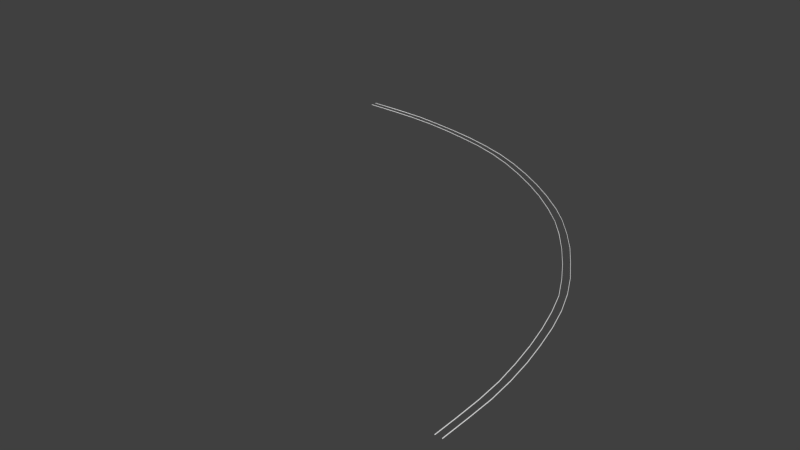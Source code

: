 # Source: l90_turn_rails.blend  (saved by Blender 2.70.0; exported with 4.5.12 LTS)
import bpy
from mathutils import Matrix  # noqa: F401  (used for matrix-valued properties, if any)

bpy.ops.wm.read_factory_settings(use_empty=True)
scene = bpy.context.scene
scene.name = 'Scene'

# ---- collections
col_collection_1 = bpy.data.collections.new('Collection 1'); scene.collection.children.link(col_collection_1)

# ---- world
world_world = bpy.data.worlds.new('World'); scene.world = world_world
world_world.color = (0.05088, 0.05088, 0.05088)
world_world.use_sun_shadow = False
world_world.sun_shadow_jitter_overblur = 0.0
world_world.cycles.sampling_method = 'MANUAL'
world_world.cycles.sample_map_resolution = 256

# ---- meshes
me_cube_001 = bpy.data.meshes.new('Cube.001')
me_cube_001.from_pydata([(-0.1293, 0.0, 2.98e-08), (-19.17, 19.04, 1.49e-08), (-19.17, 19.04, 0.02545), (-0.132, 0.0, 0.0254), (-0.1521, 0.0, 1.49e-08), (-19.17, 19.02, 0.0), (-19.17, 19.02, 0.02545), (-0.1494, 0.0, 0.0254), (-0.1537, 1.047, 1.49e-08), (-0.175, 2.219, 7.226e-08), (-0.2552, 3.386, 5.776e-08), (-0.4236, 4.544, -8.461e-09), (-0.6404, 5.693, -1.585e-08), (-0.9168, 6.832, -5.709e-08), (-1.253, 7.951, 1.49e-08), (-1.654, 9.034, -9.977e-08), (-2.212, 10.1, -1.367e-07), (-2.792, 11.07, -5.629e-08), (-3.465, 12.07, -1.478e-07), (-4.213, 13.05, -3.343e-08), (-4.952, 13.9, -2.321e-08), (-5.764, 14.66, -5.614e-08), (-6.746, 15.47, 5.882e-08), (-7.652, 16.11, 3.327e-08), (-8.691, 16.76, -5.171e-08), (-9.739, 17.33, 1.49e-08), (-10.78, 17.79, 6.85e-08), (-11.91, 18.18, 1.49e-08), (-13.05, 18.46, 0.0), (-14.19, 18.7, -1.49e-08), (-15.29, 18.87, -1.221e-07), (-16.51, 18.98, 1.49e-08), (-17.68, 19.01, 1.49e-08), (-18.85, 19.02, -1.49e-08), (-18.86, 19.04, 1.49e-08), (-17.68, 19.04, 4.47e-08), (-16.51, 19.0, 1.49e-08), (-15.29, 18.89, -1.072e-07), (-14.19, 18.72, 2.98e-08), (-13.04, 18.48, -1.49e-08), (-11.91, 18.2, 1.49e-08), (-10.77, 17.82, 6.85e-08), (-9.731, 17.35, 2.98e-08), (-8.681, 16.78, -5.171e-08), (-7.642, 16.13, 4.817e-08), (-6.734, 15.49, 1.412e-08), (-5.75, 14.68, -4.124e-08), (-4.936, 13.91, -2.321e-08), (-4.196, 13.07, -3.631e-09), (-3.447, 12.08, -1.478e-07), (-2.774, 11.08, -4.139e-08), (-2.193, 10.11, -1.218e-07), (-1.634, 9.042, -1.147e-07), (-1.231, 7.956, 1.49e-08), (-0.895, 6.834, -4.219e-08), (-0.6183, 5.694, -9.486e-10), (-0.4013, 4.545, -8.461e-09), (-0.2326, 3.385, 5.776e-08), (-0.1524, 2.216, 7.226e-08), (-0.131, 1.043, 1.49e-08), (-18.85, 19.02, 0.02542), (-17.68, 19.02, 0.02542), (-16.51, 18.98, 0.02542), (-15.29, 18.87, 0.02542), (-14.19, 18.7, 0.02542), (-13.04, 18.46, 0.02542), (-11.91, 18.18, 0.02542), (-10.77, 17.8, 0.02542), (-9.737, 17.33, 0.02542), (-8.688, 16.76, 0.02542), (-7.65, 16.11, 0.02542), (-6.743, 15.47, 0.02542), (-5.761, 14.66, 0.02542), (-4.949, 13.9, 0.02542), (-4.21, 13.06, 0.02542), (-3.462, 12.07, 0.02542), (-2.79, 11.08, 0.02542), (-2.21, 10.11, 0.02542), (-1.651, 9.037, 0.02542), (-1.25, 7.954, 0.02542), (-0.9141, 6.834, 0.02542), (-0.6377, 5.695, 0.02542), (-0.4209, 4.547, 0.02542), (-0.2525, 3.389, 0.02542), (-0.1724, 2.222, 0.02542), (-0.151, 1.05, 0.02542), (-0.1336, 1.041, 0.02542), (-0.155, 2.213, 0.02542), (-0.2353, 3.382, 0.02542), (-0.4039, 4.542, 0.02542), (-0.621, 5.692, 0.02542), (-0.8976, 6.832, 0.02542), (-1.234, 7.953, 0.02542), (-1.636, 9.039, 0.02542), (-2.196, 10.11, 0.02542), (-2.776, 11.08, 0.02542), (-3.45, 12.08, 0.02542), (-4.199, 13.06, 0.02542), (-4.939, 13.91, 0.02542), (-5.753, 14.68, 0.02542), (-6.737, 15.48, 0.02542), (-7.644, 16.13, 0.02542), (-8.684, 16.78, 0.02542), (-9.734, 17.35, 0.02542), (-10.77, 17.81, 0.02542), (-11.91, 18.2, 0.02542), (-13.05, 18.48, 0.02542), (-14.19, 18.72, 0.02542), (-15.3, 18.89, 0.02542), (-16.52, 19.0, 0.02542), (-17.69, 19.03, 0.02542), (-18.86, 19.04, 0.02542), (-19.17, 19.02, 0.003433), (-19.17, 19.03, 0.007492), (-19.17, 19.03, 0.01354), (-19.17, 19.02, 0.01683), (-19.17, 19.02, 0.02021), (-19.17, 19.02, 0.02356), (-19.17, 19.04, 0.02356), (-19.17, 19.04, 0.0202), (-19.17, 19.04, 0.01683), (-19.17, 19.03, 0.01354), (-19.17, 19.03, 0.006986), (-19.17, 19.04, 0.003425), (-0.1513, 0.0, 0.02356), (-0.1521, 0.0, 0.02021), (-0.1477, 0.0, 0.01683), (-0.1441, 0.0, 0.01349), (-0.1441, 0.0, 0.007189), (-0.1521, 0.0, 0.003379), (-0.1293, 0.0, 0.003379), (-0.1373, 0.0, 0.007189), (-0.1373, 0.0, 0.01349), (-0.1337, 0.0, 0.01683), (-0.1293, 0.0, 0.02021), (-0.1301, 0.0, 0.02356), (-0.131, 1.043, 0.00336), (-0.1389, 1.035, 0.00717), (-0.1389, 1.035, 0.01347), (-0.1353, 1.039, 0.01683), (-0.131, 1.043, 0.02021), (-0.1318, 1.043, 0.02356), (-0.1524, 2.216, 0.00336), (-0.1603, 2.208, 0.00717), (-0.1603, 2.208, 0.01347), (-0.1567, 2.212, 0.01683), (-0.1524, 2.216, 0.02021), (-0.1531, 2.215, 0.02356), (-0.2326, 3.385, 0.00336), (-0.2406, 3.377, 0.00717), (-0.2406, 3.377, 0.01347), (-0.237, 3.381, 0.01683), (-0.2326, 3.385, 0.02021), (-0.2334, 3.384, 0.02356), (-0.4013, 4.545, 0.00336), (-0.4092, 4.537, 0.00717), (-0.4092, 4.537, 0.01347), (-0.4056, 4.54, 0.01683), (-0.4013, 4.545, 0.02021), (-0.4021, 4.544, 0.02356), (-0.6183, 5.694, 0.00336), (-0.6263, 5.686, 0.00717), (-0.6263, 5.686, 0.01347), (-0.6226, 5.69, 0.01683), (-0.6183, 5.694, 0.02021), (-0.6191, 5.694, 0.02356), (-0.895, 6.834, 0.00336), (-0.9021, 6.826, 0.00717), (-0.9021, 6.826, 0.01347), (-0.8993, 6.83, 0.01683), (-0.895, 6.834, 0.02021), (-0.8958, 6.833, 0.02356), (-1.231, 7.956, 0.00336), (-1.235, 7.948, 0.00717), (-1.235, 7.948, 0.01347), (-1.236, 7.951, 0.01683), (-1.231, 7.956, 0.02021), (-1.232, 7.955, 0.02356), (-1.634, 9.042, 0.00336), (-1.635, 9.034, 0.00717), (-1.635, 9.034, 0.01347), (-1.638, 9.037, 0.01683), (-1.634, 9.042, 0.02021), (-1.634, 9.041, 0.02356), (-2.193, 10.11, 0.00336), (-2.193, 10.1, 0.00717), (-2.193, 10.1, 0.01347), (-2.197, 10.11, 0.01683), (-2.193, 10.11, 0.02021), (-2.194, 10.11, 0.02356), (-2.774, 11.08, 0.00336), (-2.782, 11.08, 0.00717), (-2.782, 11.08, 0.01347), (-2.778, 11.08, 0.01683), (-2.774, 11.08, 0.02021), (-2.775, 11.08, 0.02356), (-3.447, 12.08, 0.00336), (-3.449, 12.07, 0.00717), (-3.449, 12.07, 0.01347), (-3.452, 12.08, 0.01683), (-3.447, 12.08, 0.02021), (-3.448, 12.08, 0.02356), (-4.196, 13.07, 0.00336), (-4.196, 13.06, 0.00717), (-4.196, 13.06, 0.01347), (-4.2, 13.06, 0.01683), (-4.196, 13.07, 0.02021), (-4.197, 13.07, 0.02356), (-4.936, 13.91, 0.00336), (-4.944, 13.91, 0.00717), (-4.944, 13.91, 0.01347), (-4.941, 13.91, 0.01683), (-4.936, 13.91, 0.02021), (-4.937, 13.91, 0.02356), (-5.75, 14.68, 0.00336), (-5.758, 14.68, 0.00717), (-5.758, 14.68, 0.01347), (-5.755, 14.67, 0.01683), (-5.75, 14.68, 0.02021), (-5.751, 14.68, 0.02356), (-6.734, 15.49, 0.00336), (-6.728, 15.48, 0.00717), (-6.728, 15.48, 0.01347), (-6.739, 15.48, 0.01683), (-6.734, 15.49, 0.02021), (-6.735, 15.49, 0.02356), (-7.642, 16.13, 0.00336), (-7.65, 16.12, 0.00717), (-7.65, 16.12, 0.01347), (-7.646, 16.12, 0.01683), (-7.642, 16.13, 0.02021), (-7.642, 16.13, 0.02356), (-8.681, 16.78, 0.00336), (-8.689, 16.78, 0.00717), (-8.689, 16.78, 0.01347), (-8.686, 16.78, 0.01683), (-8.681, 16.78, 0.02021), (-8.682, 16.78, 0.02356), (-9.731, 17.35, 0.00336), (-9.739, 17.35, 0.00717), (-9.739, 17.35, 0.01347), (-9.736, 17.35, 0.01683), (-9.731, 17.35, 0.02021), (-9.732, 17.35, 0.02356), (-10.77, 17.82, 0.00336), (-10.78, 17.81, 0.00717), (-10.78, 17.81, 0.01347), (-10.78, 17.81, 0.01683), (-10.77, 17.82, 0.02021), (-10.77, 17.81, 0.02356), (-11.91, 18.2, 0.00336), (-11.92, 18.18, 0.00717), (-11.92, 18.18, 0.01347), (-11.91, 18.2, 0.01683), (-11.91, 18.2, 0.02021), (-11.91, 18.2, 0.02356), (-13.04, 18.48, 0.00336), (-13.05, 18.47, 0.00717), (-13.05, 18.47, 0.01347), (-13.05, 18.48, 0.01683), (-13.04, 18.48, 0.02021), (-13.05, 18.48, 0.02356), (-14.19, 18.72, 0.00336), (-14.2, 18.71, 0.00717), (-14.2, 18.71, 0.01347), (-14.2, 18.72, 0.01683), (-14.19, 18.72, 0.02021), (-14.19, 18.72, 0.02356), (-15.29, 18.89, 0.00336), (-15.3, 18.88, 0.00717), (-15.3, 18.88, 0.01347), (-15.3, 18.89, 0.01683), (-15.29, 18.89, 0.02021), (-15.3, 18.89, 0.02356), (-16.51, 19.0, 0.00336), (-16.52, 19.0, 0.00717), (-16.52, 19.0, 0.01347), (-16.52, 19.0, 0.01683), (-16.51, 19.0, 0.02021), (-16.51, 19.0, 0.02356), (-17.68, 19.04, 0.00336), (-17.69, 19.03, 0.00717), (-17.69, 19.03, 0.01347), (-17.69, 19.03, 0.01683), (-17.68, 19.04, 0.02021), (-17.69, 19.04, 0.02356), (-18.86, 19.04, 0.00336), (-18.87, 19.03, 0.00717), (-18.87, 19.03, 0.01347), (-18.86, 19.04, 0.01683), (-18.86, 19.04, 0.02021), (-18.86, 19.04, 0.02356), (-0.1529, 1.048, 0.02356), (-0.1537, 1.047, 0.02021), (-0.1493, 1.052, 0.01683), (-0.1457, 1.055, 0.01347), (-0.1457, 1.055, 0.00717), (-0.1537, 1.047, 0.00336), (-0.1743, 2.22, 0.02356), (-0.175, 2.219, 0.02021), (-0.1707, 2.223, 0.01683), (-0.1671, 2.227, 0.01347), (-0.1671, 2.227, 0.00717), (-0.175, 2.219, 0.00336), (-0.2544, 3.387, 0.02356), (-0.2552, 3.386, 0.02021), (-0.2508, 3.391, 0.01683), (-0.2472, 3.394, 0.01347), (-0.2472, 3.394, 0.00717), (-0.2552, 3.386, 0.00336), (-0.4228, 4.545, 0.02356), (-0.4236, 4.544, 0.02021), (-0.4192, 4.549, 0.01683), (-0.4156, 4.552, 0.01347), (-0.4156, 4.552, 0.00717), (-0.4236, 4.544, 0.00336), (-0.6396, 5.694, 0.02356), (-0.6404, 5.693, 0.02021), (-0.636, 5.697, 0.01683), (-0.6324, 5.701, 0.01347), (-0.6324, 5.701, 0.00717), (-0.6404, 5.693, 0.00336), (-0.916, 6.832, 0.02356), (-0.9168, 6.832, 0.02021), (-0.9124, 6.836, 0.01683), (-0.9107, 6.839, 0.01347), (-0.9107, 6.839, 0.00717), (-0.9168, 6.832, 0.00336), (-1.252, 7.952, 0.02356), (-1.253, 7.951, 0.02021), (-1.248, 7.955, 0.01683), (-1.249, 7.959, 0.01347), (-1.249, 7.959, 0.00717), (-1.253, 7.951, 0.00336), (-1.653, 9.035, 0.02356), (-1.654, 9.034, 0.02021), (-1.649, 9.039, 0.01683), (-1.65, 9.042, 0.01347), (-1.65, 9.042, 0.00717), (-1.654, 9.034, 0.00336), (-2.211, 10.1, 0.02356), (-2.212, 10.1, 0.02021), (-2.208, 10.11, 0.01683), (-2.208, 10.11, 0.01347), (-2.208, 10.11, 0.00717), (-2.212, 10.1, 0.00336), (-2.791, 11.07, 0.02356), (-2.792, 11.07, 0.02021), (-2.788, 11.08, 0.01683), (-2.791, 11.08, 0.01347), (-2.791, 11.08, 0.00717), (-2.792, 11.07, 0.00336), (-3.464, 12.07, 0.02356), (-3.465, 12.07, 0.02021), (-3.461, 12.08, 0.01683), (-3.463, 12.08, 0.01347), (-3.463, 12.08, 0.00717), (-3.465, 12.07, 0.00336), (-4.212, 13.05, 0.02356), (-4.213, 13.05, 0.02021), (-4.208, 13.06, 0.01683), (-4.213, 13.06, 0.01347), (-4.213, 13.06, 0.00717), (-4.213, 13.05, 0.00336), (-4.951, 13.9, 0.02356), (-4.952, 13.9, 0.02021), (-4.947, 13.9, 0.01683), (-4.944, 13.9, 0.01347), (-4.944, 13.9, 0.00717), (-4.952, 13.9, 0.00336), (-5.763, 14.66, 0.02356), (-5.764, 14.66, 0.02021), (-5.759, 14.67, 0.01683), (-5.756, 14.66, 0.01347), (-5.756, 14.66, 0.00717), (-5.764, 14.66, 0.00336), (-6.745, 15.47, 0.02356), (-6.746, 15.47, 0.02021), (-6.742, 15.47, 0.01683), (-6.749, 15.48, 0.01347), (-6.749, 15.48, 0.00717), (-6.746, 15.47, 0.00336), (-7.652, 16.11, 0.02356), (-7.652, 16.11, 0.02021), (-7.648, 16.12, 0.01683), (-7.644, 16.11, 0.01347), (-7.644, 16.11, 0.00717), (-7.652, 16.11, 0.00336), (-8.69, 16.76, 0.02356), (-8.691, 16.76, 0.02021), (-8.687, 16.77, 0.01683), (-8.683, 16.77, 0.01347), (-8.683, 16.77, 0.00717), (-8.691, 16.76, 0.00336), (-9.738, 17.33, 0.02356), (-9.739, 17.33, 0.02021), (-9.735, 17.34, 0.01683), (-9.731, 17.33, 0.01347), (-9.731, 17.33, 0.00717), (-9.739, 17.33, 0.00336), (-10.78, 17.79, 0.02356), (-10.78, 17.79, 0.02021), (-10.77, 17.8, 0.01683), (-10.77, 17.8, 0.01347), (-10.77, 17.8, 0.00717), (-10.78, 17.79, 0.00336), (-11.91, 18.18, 0.02356), (-11.91, 18.18, 0.02021), (-11.91, 18.18, 0.01683), (-11.91, 18.19, 0.01347), (-11.91, 18.19, 0.00717), (-11.91, 18.18, 0.00336), (-13.05, 18.46, 0.02356), (-13.05, 18.46, 0.02021), (-13.04, 18.46, 0.01683), (-13.04, 18.47, 0.01347), (-13.04, 18.47, 0.00717), (-13.05, 18.46, 0.00336), (-14.19, 18.7, 0.02356), (-14.19, 18.7, 0.02021), (-14.19, 18.71, 0.01683), (-14.18, 18.71, 0.01347), (-14.18, 18.71, 0.00717), (-14.19, 18.7, 0.00336), (-15.29, 18.87, 0.02356), (-15.29, 18.87, 0.02021), (-15.29, 18.87, 0.01683), (-15.29, 18.88, 0.01347), (-15.29, 18.88, 0.00717), (-15.29, 18.87, 0.00336), (-16.51, 18.98, 0.02356), (-16.51, 18.98, 0.02021), (-16.51, 18.99, 0.01683), (-16.5, 18.99, 0.01347), (-16.5, 18.99, 0.00717), (-16.51, 18.98, 0.00336), (-17.68, 19.01, 0.02356), (-17.68, 19.01, 0.02021), (-17.68, 19.02, 0.01683), (-17.67, 19.02, 0.01347), (-17.67, 19.02, 0.00717), (-17.68, 19.01, 0.00336), (-18.85, 19.02, 0.02356), (-18.85, 19.02, 0.02021), (-18.85, 19.02, 0.01683), (-18.85, 19.03, 0.01347), (-18.85, 19.03, 0.00717), (-18.85, 19.02, 0.00336), (0.1521, -2.98e-08, -7.082e-07), (-19.17, 19.32, 1.542e-08), (-19.17, 19.32, 0.02545), (0.1494, -2.98e-08, 0.0254), (0.1294, -2.98e-08, -7.231e-07), (-19.16, 19.3, -2.232e-08), (-19.17, 19.3, 0.02545), (0.132, -2.98e-08, 0.0254), (0.1277, 1.329, -7.231e-07), (0.1082, 2.501, -7.38e-07), (0.004463, 3.668, -6.774e-07), (-0.1641, 4.826, -6.889e-07), (-0.3821, 5.892, -7.231e-07), (-0.6789, 7.113, -6.809e-07), (-1.032, 8.232, -5.633e-07), (-1.474, 9.316, -7.161e-07), (-2.003, 10.35, -7.565e-07), (-2.626, 11.36, -7.047e-07), (-3.259, 12.33, -6.771e-07), (-3.982, 13.26, -6.985e-07), (-4.788, 14.18, -5.937e-07), (-5.526, 14.88, -6.8e-07), (-6.504, 15.67, -5.764e-07), (-7.395, 16.31, -6.405e-07), (-8.435, 16.96, -7.231e-07), (-9.458, 17.52, -7.231e-07), (-10.5, 17.99, -6.695e-07), (-11.63, 18.38, -7.231e-07), (-12.77, 18.69, -7.38e-07), (-13.91, 18.92, -7.529e-07), (-15.06, 19.1, -7.231e-07), (-16.23, 19.25, -7.231e-07), (-17.4, 19.29, -7.231e-07), (-18.57, 19.3, -7.529e-07), (-18.58, 19.32, -7.231e-07), (-17.4, 19.32, -6.933e-07), (-16.23, 19.27, -7.231e-07), (-15.07, 19.13, -7.082e-07), (-13.91, 18.94, -7.082e-07), (-12.76, 18.71, -7.529e-07), (-11.63, 18.41, -7.231e-07), (-10.49, 18.01, -6.695e-07), (-9.45, 17.54, -7.082e-07), (-8.425, 16.98, -7.231e-07), (-7.385, 16.33, -6.256e-07), (-6.492, 15.69, -6.211e-07), (-5.512, 14.9, -6.651e-07), (-4.773, 14.19, -5.937e-07), (-3.965, 13.27, -6.687e-07), (-3.241, 12.34, -6.771e-07), (-2.608, 11.37, -6.898e-07), (-1.984, 10.36, -7.416e-07), (-1.454, 9.323, -7.31e-07), (-1.011, 8.237, -5.633e-07), (-0.6571, 7.116, -6.66e-07), (-0.36, 5.893, -7.082e-07), (-0.1418, 4.826, -6.889e-07), (0.027, 3.667, -6.774e-07), (0.1309, 2.497, -7.38e-07), (0.1504, 1.325, -7.231e-07), (-18.57, 19.3, 0.02542), (-17.4, 19.3, 0.02542), (-16.23, 19.25, 0.02542), (-15.06, 19.11, 0.02542), (-13.91, 18.92, 0.02542), (-12.76, 18.69, 0.02542), (-11.63, 18.39, 0.02542), (-10.49, 17.99, 0.02542), (-9.455, 17.53, 0.02542), (-8.432, 16.96, 0.02542), (-7.393, 16.31, 0.02542), (-6.501, 15.67, 0.02542), (-5.523, 14.88, 0.02542), (-4.785, 14.18, 0.02542), (-3.979, 13.26, 0.02542), (-3.256, 12.33, 0.02542), (-2.623, 11.36, 0.02542), (-2.0, 10.36, 0.02542), (-1.471, 9.319, 0.02542), (-1.03, 8.235, 0.02542), (-0.6762, 7.116, 0.02542), (-0.3794, 5.894, 0.02542), (-0.1615, 4.828, 0.02542), (0.007123, 3.67, 0.02542), (0.1109, 2.503, 0.02542), (0.1304, 1.332, 0.02542), (0.1478, 1.322, 0.02542), (0.1282, 2.495, 0.02542), (0.02434, 3.664, 0.02542), (-0.1445, 4.824, 0.02542), (-0.3627, 5.89, 0.02542), (-0.6598, 7.113, 0.02542), (-1.014, 8.234, 0.02542), (-1.457, 9.32, 0.02542), (-1.986, 10.36, 0.02542), (-2.61, 11.36, 0.02542), (-3.244, 12.33, 0.02542), (-3.968, 13.27, 0.02542), (-4.776, 14.19, 0.02542), (-5.515, 14.89, 0.02542), (-6.495, 15.69, 0.02542), (-7.387, 16.32, 0.02542), (-8.428, 16.98, 0.02542), (-9.452, 17.54, 0.02542), (-10.49, 18.01, 0.02542), (-11.63, 18.4, 0.02542), (-12.77, 18.71, 0.02542), (-13.91, 18.94, 0.02542), (-15.07, 19.12, 0.02542), (-16.23, 19.27, 0.02542), (-17.41, 19.31, 0.02542), (-18.58, 19.32, 0.02542), (-19.17, 19.3, 0.003433), (-19.17, 19.31, 0.007492), (-19.17, 19.31, 0.01354), (-19.17, 19.3, 0.01683), (-19.17, 19.3, 0.02021), (-19.17, 19.3, 0.02356), (-19.17, 19.32, 0.02356), (-19.17, 19.32, 0.0202), (-19.17, 19.32, 0.01683), (-19.17, 19.31, 0.01354), (-19.17, 19.31, 0.006986), (-19.17, 19.32, 0.003425), (0.1301, -2.98e-08, 0.02356), (0.1294, -2.98e-08, 0.0202), (0.1337, -2.98e-08, 0.01683), (0.1373, -2.98e-08, 0.01349), (0.1373, -2.98e-08, 0.007188), (0.1294, -2.98e-08, 0.003378), (0.1521, -2.98e-08, 0.003378), (0.1441, -2.98e-08, 0.007188), (0.1441, -2.98e-08, 0.01349), (0.1477, -2.98e-08, 0.01683), (0.1521, -2.98e-08, 0.0202), (0.1513, -2.98e-08, 0.02356), (0.1504, 1.325, 0.003359), (0.1425, 1.317, 0.007169), (0.1425, 1.317, 0.01347), (0.1461, 1.32, 0.01683), (0.1504, 1.325, 0.0202), (0.1496, 1.324, 0.02356), (0.1309, 2.497, 0.003359), (0.1229, 2.489, 0.007169), (0.1229, 2.489, 0.01347), (0.1266, 2.493, 0.01683), (0.1309, 2.497, 0.0202), (0.1301, 2.496, 0.02356), (0.027, 3.667, 0.003359), (0.01904, 3.659, 0.007169), (0.01904, 3.659, 0.01347), (0.02266, 3.662, 0.01683), (0.027, 3.667, 0.0202), (0.02621, 3.666, 0.02356), (-0.1418, 4.826, 0.003359), (-0.1498, 4.818, 0.007169), (-0.1498, 4.818, 0.01347), (-0.1462, 4.822, 0.01683), (-0.1418, 4.826, 0.0202), (-0.1426, 4.825, 0.02356), (-0.36, 5.893, 0.003359), (-0.368, 5.885, 0.007169), (-0.368, 5.885, 0.01347), (-0.3643, 5.889, 0.01683), (-0.36, 5.893, 0.0202), (-0.3608, 5.892, 0.02356), (-0.6571, 7.116, 0.003359), (-0.6642, 7.108, 0.007169), (-0.6642, 7.108, 0.01347), (-0.6615, 7.111, 0.01683), (-0.6571, 7.116, 0.0202), (-0.6579, 7.115, 0.02356), (-1.011, 8.237, 0.003359), (-1.015, 8.229, 0.007169), (-1.015, 8.229, 0.01347), (-1.015, 8.233, 0.01683), (-1.011, 8.237, 0.02021), (-1.012, 8.236, 0.02356), (-1.454, 9.323, 0.003359), (-1.455, 9.315, 0.007169), (-1.455, 9.315, 0.01347), (-1.458, 9.319, 0.01683), (-1.454, 9.323, 0.0202), (-1.455, 9.322, 0.02356), (-1.984, 10.36, 0.003359), (-1.984, 10.36, 0.007169), (-1.984, 10.36, 0.01347), (-1.988, 10.36, 0.01683), (-1.984, 10.36, 0.0202), (-1.985, 10.36, 0.02356), (-2.608, 11.37, 0.003359), (-2.616, 11.37, 0.007169), (-2.616, 11.37, 0.01347), (-2.612, 11.36, 0.01683), (-2.608, 11.37, 0.0202), (-2.608, 11.36, 0.02356), (-3.241, 12.34, 0.003359), (-3.243, 12.33, 0.007169), (-3.243, 12.33, 0.01347), (-3.245, 12.33, 0.01683), (-3.241, 12.34, 0.0202), (-3.242, 12.34, 0.02356), (-3.965, 13.27, 0.003359), (-3.966, 13.27, 0.007169), (-3.966, 13.27, 0.01347), (-3.969, 13.27, 0.01683), (-3.965, 13.27, 0.0202), (-3.966, 13.27, 0.02356), (-4.773, 14.19, 0.003359), (-4.781, 14.19, 0.007169), (-4.781, 14.19, 0.01347), (-4.777, 14.19, 0.01683), (-4.773, 14.19, 0.02021), (-4.774, 14.19, 0.02356), (-5.512, 14.9, 0.003359), (-5.52, 14.9, 0.007169), (-5.52, 14.9, 0.01347), (-5.517, 14.89, 0.01683), (-5.512, 14.9, 0.0202), (-5.513, 14.89, 0.02356), (-6.492, 15.69, 0.003359), (-6.486, 15.68, 0.007169), (-6.486, 15.68, 0.01347), (-6.496, 15.68, 0.01683), (-6.492, 15.69, 0.02021), (-6.493, 15.69, 0.02356), (-7.385, 16.33, 0.003359), (-7.393, 16.32, 0.007169), (-7.393, 16.32, 0.01347), (-7.389, 16.32, 0.01683), (-7.385, 16.33, 0.0202), (-7.386, 16.33, 0.02356), (-8.425, 16.98, 0.003359), (-8.433, 16.98, 0.007169), (-8.433, 16.98, 0.01347), (-8.43, 16.97, 0.01683), (-8.425, 16.98, 0.0202), (-8.426, 16.98, 0.02356), (-9.45, 17.54, 0.003359), (-9.458, 17.54, 0.007169), (-9.458, 17.54, 0.01347), (-9.454, 17.54, 0.01683), (-9.45, 17.54, 0.0202), (-9.451, 17.54, 0.02356), (-10.49, 18.01, 0.003359), (-10.5, 18.0, 0.007169), (-10.5, 18.0, 0.01347), (-10.49, 18.01, 0.01683), (-10.49, 18.01, 0.0202), (-10.49, 18.01, 0.02356), (-11.63, 18.41, 0.003359), (-11.64, 18.4, 0.007169), (-11.64, 18.4, 0.01347), (-11.63, 18.4, 0.01683), (-11.63, 18.41, 0.0202), (-11.63, 18.4, 0.02356), (-12.76, 18.71, 0.003359), (-12.77, 18.7, 0.007169), (-12.77, 18.7, 0.01347), (-12.77, 18.71, 0.01683), (-12.76, 18.71, 0.0202), (-12.76, 18.71, 0.02356), (-13.91, 18.94, 0.003359), (-13.92, 18.93, 0.007169), (-13.92, 18.93, 0.01347), (-13.91, 18.94, 0.01683), (-13.91, 18.94, 0.0202), (-13.91, 18.94, 0.02356), (-15.07, 19.13, 0.003359), (-15.07, 19.12, 0.007169), (-15.07, 19.12, 0.01347), (-15.07, 19.12, 0.01683), (-15.07, 19.13, 0.0202), (-15.07, 19.12, 0.02356), (-16.23, 19.27, 0.003359), (-16.24, 19.26, 0.007169), (-16.24, 19.26, 0.01347), (-16.24, 19.26, 0.01683), (-16.23, 19.27, 0.0202), (-16.23, 19.27, 0.02356), (-17.4, 19.32, 0.003359), (-17.41, 19.31, 0.007169), (-17.41, 19.31, 0.01347), (-17.41, 19.31, 0.01683), (-17.4, 19.32, 0.0202), (-17.4, 19.32, 0.02356), (-18.58, 19.32, 0.003359), (-18.58, 19.31, 0.007169), (-18.58, 19.31, 0.01347), (-18.58, 19.32, 0.01683), (-18.58, 19.32, 0.0202), (-18.58, 19.32, 0.02356), (0.1285, 1.33, 0.02356), (0.1277, 1.329, 0.0202), (0.1321, 1.333, 0.01683), (0.1357, 1.337, 0.01347), (0.1357, 1.337, 0.007169), (0.1277, 1.329, 0.003359), (0.109, 2.501, 0.02356), (0.1082, 2.501, 0.0202), (0.1125, 2.505, 0.01683), (0.1162, 2.508, 0.01347), (0.1162, 2.508, 0.007169), (0.1082, 2.501, 0.003359), (0.005254, 3.669, 0.02356), (0.004463, 3.668, 0.0202), (0.008801, 3.672, 0.01683), (0.01242, 3.676, 0.01347), (0.01242, 3.676, 0.007169), (0.004463, 3.668, 0.003359), (-0.1633, 4.826, 0.02356), (-0.1641, 4.826, 0.0202), (-0.1598, 4.83, 0.01683), (-0.1562, 4.834, 0.01347), (-0.1562, 4.834, 0.007169), (-0.1641, 4.826, 0.003359), (-0.3813, 5.892, 0.02356), (-0.3821, 5.892, 0.0202), (-0.3777, 5.896, 0.01683), (-0.3741, 5.899, 0.01347), (-0.3741, 5.899, 0.007169), (-0.3821, 5.892, 0.003359), (-0.6781, 7.114, 0.02356), (-0.6789, 7.113, 0.0202), (-0.6746, 7.117, 0.01683), (-0.6728, 7.121, 0.01347), (-0.6728, 7.121, 0.007169), (-0.6789, 7.113, 0.003359), (-1.031, 8.233, 0.02356), (-1.032, 8.232, 0.02021), (-1.028, 8.237, 0.01683), (-1.029, 8.24, 0.01347), (-1.029, 8.24, 0.00717), (-1.032, 8.232, 0.003359), (-1.473, 9.317, 0.02356), (-1.474, 9.316, 0.0202), (-1.47, 9.32, 0.01683), (-1.47, 9.324, 0.01347), (-1.47, 9.324, 0.007169), (-1.474, 9.316, 0.003359), (-2.002, 10.36, 0.02356), (-2.003, 10.35, 0.0202), (-1.999, 10.36, 0.01683), (-1.998, 10.36, 0.01347), (-1.998, 10.36, 0.007169), (-2.003, 10.35, 0.003359), (-2.625, 11.36, 0.02356), (-2.626, 11.36, 0.0202), (-2.622, 11.36, 0.01683), (-2.624, 11.36, 0.01347), (-2.624, 11.36, 0.007169), (-2.626, 11.36, 0.003359), (-3.258, 12.33, 0.02356), (-3.259, 12.33, 0.0202), (-3.255, 12.33, 0.01683), (-3.257, 12.33, 0.01347), (-3.257, 12.33, 0.007169), (-3.259, 12.33, 0.003359), (-3.981, 13.26, 0.02356), (-3.982, 13.26, 0.0202), (-3.978, 13.27, 0.01683), (-3.982, 13.27, 0.01347), (-3.982, 13.27, 0.007169), (-3.982, 13.26, 0.003359), (-4.787, 14.18, 0.02356), (-4.788, 14.18, 0.02021), (-4.784, 14.18, 0.01683), (-4.78, 14.18, 0.01347), (-4.78, 14.18, 0.007169), (-4.788, 14.18, 0.003359), (-5.525, 14.88, 0.02356), (-5.526, 14.88, 0.0202), (-5.521, 14.88, 0.01683), (-5.518, 14.88, 0.01347), (-5.518, 14.88, 0.007169), (-5.526, 14.88, 0.003359), (-6.503, 15.67, 0.02356), (-6.504, 15.67, 0.02021), (-6.5, 15.68, 0.01683), (-6.506, 15.69, 0.01347), (-6.506, 15.69, 0.007169), (-6.504, 15.67, 0.003359), (-7.395, 16.31, 0.02356), (-7.395, 16.31, 0.0202), (-7.391, 16.31, 0.01683), (-7.387, 16.31, 0.01347), (-7.387, 16.31, 0.007169), (-7.395, 16.31, 0.003359), (-8.434, 16.96, 0.02356), (-8.435, 16.96, 0.0202), (-8.431, 16.96, 0.01683), (-8.427, 16.96, 0.01347), (-8.427, 16.96, 0.007169), (-8.435, 16.96, 0.003359), (-9.457, 17.52, 0.02356), (-9.458, 17.52, 0.0202), (-9.453, 17.53, 0.01683), (-9.45, 17.53, 0.01347), (-9.45, 17.53, 0.007169), (-9.458, 17.52, 0.003359), (-10.49, 17.99, 0.02356), (-10.5, 17.99, 0.0202), (-10.49, 17.99, 0.01683), (-10.49, 18.0, 0.01347), (-10.49, 18.0, 0.007169), (-10.5, 17.99, 0.003359), (-11.63, 18.38, 0.02356), (-11.63, 18.38, 0.0202), (-11.63, 18.39, 0.01683), (-11.62, 18.39, 0.01347), (-11.62, 18.39, 0.007169), (-11.63, 18.38, 0.003359), (-12.76, 18.69, 0.02356), (-12.77, 18.69, 0.0202), (-12.76, 18.69, 0.01683), (-12.76, 18.7, 0.01347), (-12.76, 18.7, 0.007169), (-12.77, 18.69, 0.003359), (-13.91, 18.92, 0.02356), (-13.91, 18.92, 0.0202), (-13.91, 18.92, 0.01683), (-13.9, 18.93, 0.01347), (-13.9, 18.93, 0.007169), (-13.91, 18.92, 0.003359), (-15.06, 19.1, 0.02356), (-15.06, 19.1, 0.0202), (-15.06, 19.11, 0.01683), (-15.06, 19.11, 0.01347), (-15.06, 19.11, 0.007169), (-15.06, 19.1, 0.003359), (-16.23, 19.25, 0.02356), (-16.23, 19.25, 0.0202), (-16.22, 19.25, 0.01683), (-16.22, 19.25, 0.01347), (-16.22, 19.25, 0.007169), (-16.23, 19.25, 0.003359), (-17.4, 19.3, 0.02356), (-17.4, 19.29, 0.0202), (-17.4, 19.3, 0.01683), (-17.39, 19.3, 0.01347), (-17.39, 19.3, 0.007169), (-17.4, 19.29, 0.003359), (-18.57, 19.3, 0.02356), (-18.57, 19.3, 0.0202), (-18.57, 19.3, 0.01683), (-18.56, 19.31, 0.01347), (-18.56, 19.31, 0.007169), (-18.57, 19.3, 0.003359)], [], [(117, 6, 2, 118), (85, 7, 3, 86), (129, 4, 0, 130), (4, 8, 59, 0), (8, 9, 58, 59), (9, 10, 57, 58), (10, 11, 56, 57), (11, 12, 55, 56), (12, 13, 54, 55), (13, 14, 53, 54), (14, 15, 52, 53), (15, 16, 51, 52), (16, 17, 50, 51), (17, 18, 49, 50), (18, 19, 48, 49), (19, 20, 47, 48), (20, 21, 46, 47), (21, 22, 45, 46), (22, 23, 44, 45), (23, 24, 43, 44), (24, 25, 42, 43), (25, 26, 41, 42), (26, 27, 40, 41), (27, 28, 39, 40), (28, 29, 38, 39), (29, 30, 37, 38), (30, 31, 36, 37), (31, 32, 35, 36), (32, 33, 34, 35), (447, 112, 5, 33), (60, 61, 110, 111), (61, 62, 109, 110), (62, 63, 108, 109), (63, 64, 107, 108), (64, 65, 106, 107), (65, 66, 105, 106), (66, 67, 104, 105), (67, 68, 103, 104), (68, 69, 102, 103), (69, 70, 101, 102), (70, 71, 100, 101), (71, 72, 99, 100), (72, 73, 98, 99), (73, 74, 97, 98), (74, 75, 96, 97), (75, 76, 95, 96), (76, 77, 94, 95), (77, 78, 93, 94), (78, 79, 92, 93), (79, 80, 91, 92), (80, 81, 90, 91), (81, 82, 89, 90), (82, 83, 88, 89), (83, 84, 87, 88), (84, 85, 86, 87), (135, 141, 86, 3), (141, 147, 87, 86), (147, 153, 88, 87), (153, 159, 89, 88), (159, 165, 90, 89), (165, 171, 91, 90), (171, 177, 92, 91), (177, 183, 93, 92), (183, 189, 94, 93), (189, 195, 95, 94), (195, 201, 96, 95), (201, 207, 97, 96), (207, 213, 98, 97), (213, 219, 99, 98), (219, 225, 100, 99), (225, 231, 101, 100), (231, 237, 102, 101), (237, 243, 103, 102), (243, 249, 104, 103), (249, 255, 105, 104), (255, 261, 106, 105), (261, 267, 107, 106), (267, 273, 108, 107), (273, 279, 109, 108), (279, 285, 110, 109), (285, 291, 111, 110), (129, 297, 8, 4), (297, 303, 9, 8), (303, 309, 10, 9), (309, 315, 11, 10), (315, 321, 12, 11), (321, 327, 13, 12), (327, 333, 14, 13), (333, 339, 15, 14), (339, 345, 16, 15), (345, 351, 17, 16), (351, 357, 18, 17), (357, 363, 19, 18), (363, 369, 20, 19), (369, 375, 21, 20), (375, 381, 22, 21), (381, 387, 23, 22), (387, 393, 24, 23), (393, 399, 25, 24), (399, 405, 26, 25), (405, 411, 27, 26), (411, 417, 28, 27), (417, 423, 29, 28), (423, 429, 30, 29), (429, 435, 31, 30), (435, 441, 32, 31), (441, 447, 33, 32), (291, 118, 2, 111), (33, 5, 1, 34), (6, 60, 111, 2), (5, 112, 123, 1), (112, 113, 122, 123), (113, 114, 121, 122), (114, 115, 120, 121), (115, 116, 119, 120), (116, 117, 118, 119), (7, 124, 135, 3), (124, 125, 134, 135), (125, 126, 133, 134), (126, 127, 132, 133), (127, 128, 131, 132), (128, 129, 130, 131), (60, 6, 117, 442), (442, 117, 116, 443), (443, 116, 115, 444), (444, 115, 114, 445), (445, 114, 113, 446), (446, 113, 112, 447), (0, 59, 136, 130), (130, 136, 137, 131), (131, 137, 138, 132), (132, 138, 139, 133), (133, 139, 140, 134), (134, 140, 141, 135), (59, 58, 142, 136), (136, 142, 143, 137), (137, 143, 144, 138), (138, 144, 145, 139), (139, 145, 146, 140), (140, 146, 147, 141), (58, 57, 148, 142), (142, 148, 149, 143), (143, 149, 150, 144), (144, 150, 151, 145), (145, 151, 152, 146), (146, 152, 153, 147), (57, 56, 154, 148), (148, 154, 155, 149), (149, 155, 156, 150), (150, 156, 157, 151), (151, 157, 158, 152), (152, 158, 159, 153), (56, 55, 160, 154), (154, 160, 161, 155), (155, 161, 162, 156), (156, 162, 163, 157), (157, 163, 164, 158), (158, 164, 165, 159), (55, 54, 166, 160), (160, 166, 167, 161), (161, 167, 168, 162), (162, 168, 169, 163), (163, 169, 170, 164), (164, 170, 171, 165), (54, 53, 172, 166), (166, 172, 173, 167), (167, 173, 174, 168), (168, 174, 175, 169), (169, 175, 176, 170), (170, 176, 177, 171), (53, 52, 178, 172), (172, 178, 179, 173), (173, 179, 180, 174), (174, 180, 181, 175), (175, 181, 182, 176), (176, 182, 183, 177), (52, 51, 184, 178), (178, 184, 185, 179), (179, 185, 186, 180), (180, 186, 187, 181), (181, 187, 188, 182), (182, 188, 189, 183), (51, 50, 190, 184), (184, 190, 191, 185), (185, 191, 192, 186), (186, 192, 193, 187), (187, 193, 194, 188), (188, 194, 195, 189), (50, 49, 196, 190), (190, 196, 197, 191), (191, 197, 198, 192), (192, 198, 199, 193), (193, 199, 200, 194), (194, 200, 201, 195), (49, 48, 202, 196), (196, 202, 203, 197), (197, 203, 204, 198), (198, 204, 205, 199), (199, 205, 206, 200), (200, 206, 207, 201), (48, 47, 208, 202), (202, 208, 209, 203), (203, 209, 210, 204), (204, 210, 211, 205), (205, 211, 212, 206), (206, 212, 213, 207), (47, 46, 214, 208), (208, 214, 215, 209), (209, 215, 216, 210), (210, 216, 217, 211), (211, 217, 218, 212), (212, 218, 219, 213), (46, 45, 220, 214), (214, 220, 221, 215), (215, 221, 222, 216), (216, 222, 223, 217), (217, 223, 224, 218), (218, 224, 225, 219), (45, 44, 226, 220), (220, 226, 227, 221), (221, 227, 228, 222), (222, 228, 229, 223), (223, 229, 230, 224), (224, 230, 231, 225), (44, 43, 232, 226), (226, 232, 233, 227), (227, 233, 234, 228), (228, 234, 235, 229), (229, 235, 236, 230), (230, 236, 237, 231), (43, 42, 238, 232), (232, 238, 239, 233), (233, 239, 240, 234), (234, 240, 241, 235), (235, 241, 242, 236), (236, 242, 243, 237), (42, 41, 244, 238), (238, 244, 245, 239), (239, 245, 246, 240), (240, 246, 247, 241), (241, 247, 248, 242), (242, 248, 249, 243), (41, 40, 250, 244), (244, 250, 251, 245), (245, 251, 252, 246), (246, 252, 253, 247), (247, 253, 254, 248), (248, 254, 255, 249), (40, 39, 256, 250), (250, 256, 257, 251), (251, 257, 258, 252), (252, 258, 259, 253), (253, 259, 260, 254), (254, 260, 261, 255), (39, 38, 262, 256), (256, 262, 263, 257), (257, 263, 264, 258), (258, 264, 265, 259), (259, 265, 266, 260), (260, 266, 267, 261), (38, 37, 268, 262), (262, 268, 269, 263), (263, 269, 270, 264), (264, 270, 271, 265), (265, 271, 272, 266), (266, 272, 273, 267), (37, 36, 274, 268), (268, 274, 275, 269), (269, 275, 276, 270), (270, 276, 277, 271), (271, 277, 278, 272), (272, 278, 279, 273), (36, 35, 280, 274), (274, 280, 281, 275), (275, 281, 282, 276), (276, 282, 283, 277), (277, 283, 284, 278), (278, 284, 285, 279), (35, 34, 286, 280), (280, 286, 287, 281), (281, 287, 288, 282), (282, 288, 289, 283), (283, 289, 290, 284), (284, 290, 291, 285), (7, 85, 292, 124), (124, 292, 293, 125), (125, 293, 294, 126), (126, 294, 295, 127), (127, 295, 296, 128), (128, 296, 297, 129), (85, 84, 298, 292), (292, 298, 299, 293), (293, 299, 300, 294), (294, 300, 301, 295), (295, 301, 302, 296), (296, 302, 303, 297), (84, 83, 304, 298), (298, 304, 305, 299), (299, 305, 306, 300), (300, 306, 307, 301), (301, 307, 308, 302), (302, 308, 309, 303), (83, 82, 310, 304), (304, 310, 311, 305), (305, 311, 312, 306), (306, 312, 313, 307), (307, 313, 314, 308), (308, 314, 315, 309), (82, 81, 316, 310), (310, 316, 317, 311), (311, 317, 318, 312), (312, 318, 319, 313), (313, 319, 320, 314), (314, 320, 321, 315), (81, 80, 322, 316), (316, 322, 323, 317), (317, 323, 324, 318), (318, 324, 325, 319), (319, 325, 326, 320), (320, 326, 327, 321), (80, 79, 328, 322), (322, 328, 329, 323), (323, 329, 330, 324), (324, 330, 331, 325), (325, 331, 332, 326), (326, 332, 333, 327), (79, 78, 334, 328), (328, 334, 335, 329), (329, 335, 336, 330), (330, 336, 337, 331), (331, 337, 338, 332), (332, 338, 339, 333), (78, 77, 340, 334), (334, 340, 341, 335), (335, 341, 342, 336), (336, 342, 343, 337), (337, 343, 344, 338), (338, 344, 345, 339), (77, 76, 346, 340), (340, 346, 347, 341), (341, 347, 348, 342), (342, 348, 349, 343), (343, 349, 350, 344), (344, 350, 351, 345), (76, 75, 352, 346), (346, 352, 353, 347), (347, 353, 354, 348), (348, 354, 355, 349), (349, 355, 356, 350), (350, 356, 357, 351), (75, 74, 358, 352), (352, 358, 359, 353), (353, 359, 360, 354), (354, 360, 361, 355), (355, 361, 362, 356), (356, 362, 363, 357), (74, 73, 364, 358), (358, 364, 365, 359), (359, 365, 366, 360), (360, 366, 367, 361), (361, 367, 368, 362), (362, 368, 369, 363), (73, 72, 370, 364), (364, 370, 371, 365), (365, 371, 372, 366), (366, 372, 373, 367), (367, 373, 374, 368), (368, 374, 375, 369), (72, 71, 376, 370), (370, 376, 377, 371), (371, 377, 378, 372), (372, 378, 379, 373), (373, 379, 380, 374), (374, 380, 381, 375), (71, 70, 382, 376), (376, 382, 383, 377), (377, 383, 384, 378), (378, 384, 385, 379), (379, 385, 386, 380), (380, 386, 387, 381), (70, 69, 388, 382), (382, 388, 389, 383), (383, 389, 390, 384), (384, 390, 391, 385), (385, 391, 392, 386), (386, 392, 393, 387), (69, 68, 394, 388), (388, 394, 395, 389), (389, 395, 396, 390), (390, 396, 397, 391), (391, 397, 398, 392), (392, 398, 399, 393), (68, 67, 400, 394), (394, 400, 401, 395), (395, 401, 402, 396), (396, 402, 403, 397), (397, 403, 404, 398), (398, 404, 405, 399), (67, 66, 406, 400), (400, 406, 407, 401), (401, 407, 408, 402), (402, 408, 409, 403), (403, 409, 410, 404), (404, 410, 411, 405), (66, 65, 412, 406), (406, 412, 413, 407), (407, 413, 414, 408), (408, 414, 415, 409), (409, 415, 416, 410), (410, 416, 417, 411), (65, 64, 418, 412), (412, 418, 419, 413), (413, 419, 420, 414), (414, 420, 421, 415), (415, 421, 422, 416), (416, 422, 423, 417), (64, 63, 424, 418), (418, 424, 425, 419), (419, 425, 426, 420), (420, 426, 427, 421), (421, 427, 428, 422), (422, 428, 429, 423), (63, 62, 430, 424), (424, 430, 431, 425), (425, 431, 432, 426), (426, 432, 433, 427), (427, 433, 434, 428), (428, 434, 435, 429), (62, 61, 436, 430), (430, 436, 437, 431), (431, 437, 438, 432), (432, 438, 439, 433), (433, 439, 440, 434), (434, 440, 441, 435), (61, 60, 442, 436), (436, 442, 443, 437), (437, 443, 444, 438), (438, 444, 445, 439), (439, 445, 446, 440), (440, 446, 447, 441), (34, 1, 123, 286), (286, 123, 122, 287), (287, 122, 121, 288), (288, 121, 120, 289), (289, 120, 119, 290), (290, 119, 118, 291), (565, 454, 450, 566), (533, 455, 451, 534), (577, 452, 448, 578), (452, 456, 507, 448), (456, 457, 506, 507), (457, 458, 505, 506), (458, 459, 504, 505), (459, 460, 503, 504), (460, 461, 502, 503), (461, 462, 501, 502), (462, 463, 500, 501), (463, 464, 499, 500), (464, 465, 498, 499), (465, 466, 497, 498), (466, 467, 496, 497), (467, 468, 495, 496), (468, 469, 494, 495), (469, 470, 493, 494), (470, 471, 492, 493), (471, 472, 491, 492), (472, 473, 490, 491), (473, 474, 489, 490), (474, 475, 488, 489), (475, 476, 487, 488), (476, 477, 486, 487), (477, 478, 485, 486), (478, 479, 484, 485), (479, 480, 483, 484), (480, 481, 482, 483), (895, 560, 453, 481), (508, 509, 558, 559), (509, 510, 557, 558), (510, 511, 556, 557), (511, 512, 555, 556), (512, 513, 554, 555), (513, 514, 553, 554), (514, 515, 552, 553), (515, 516, 551, 552), (516, 517, 550, 551), (517, 518, 549, 550), (518, 519, 548, 549), (519, 520, 547, 548), (520, 521, 546, 547), (521, 522, 545, 546), (522, 523, 544, 545), (523, 524, 543, 544), (524, 525, 542, 543), (525, 526, 541, 542), (526, 527, 540, 541), (527, 528, 539, 540), (528, 529, 538, 539), (529, 530, 537, 538), (530, 531, 536, 537), (531, 532, 535, 536), (532, 533, 534, 535), (583, 589, 534, 451), (589, 595, 535, 534), (595, 601, 536, 535), (601, 607, 537, 536), (607, 613, 538, 537), (613, 619, 539, 538), (619, 625, 540, 539), (625, 631, 541, 540), (631, 637, 542, 541), (637, 643, 543, 542), (643, 649, 544, 543), (649, 655, 545, 544), (655, 661, 546, 545), (661, 667, 547, 546), (667, 673, 548, 547), (673, 679, 549, 548), (679, 685, 550, 549), (685, 691, 551, 550), (691, 697, 552, 551), (697, 703, 553, 552), (703, 709, 554, 553), (709, 715, 555, 554), (715, 721, 556, 555), (721, 727, 557, 556), (727, 733, 558, 557), (733, 739, 559, 558), (577, 745, 456, 452), (745, 751, 457, 456), (751, 757, 458, 457), (757, 763, 459, 458), (763, 769, 460, 459), (769, 775, 461, 460), (775, 781, 462, 461), (781, 787, 463, 462), (787, 793, 464, 463), (793, 799, 465, 464), (799, 805, 466, 465), (805, 811, 467, 466), (811, 817, 468, 467), (817, 823, 469, 468), (823, 829, 470, 469), (829, 835, 471, 470), (835, 841, 472, 471), (841, 847, 473, 472), (847, 853, 474, 473), (853, 859, 475, 474), (859, 865, 476, 475), (865, 871, 477, 476), (871, 877, 478, 477), (877, 883, 479, 478), (883, 889, 480, 479), (889, 895, 481, 480), (739, 566, 450, 559), (481, 453, 449, 482), (454, 508, 559, 450), (453, 560, 571, 449), (560, 561, 570, 571), (561, 562, 569, 570), (562, 563, 568, 569), (563, 564, 567, 568), (564, 565, 566, 567), (455, 572, 583, 451), (572, 573, 582, 583), (573, 574, 581, 582), (574, 575, 580, 581), (575, 576, 579, 580), (576, 577, 578, 579), (508, 454, 565, 890), (890, 565, 564, 891), (891, 564, 563, 892), (892, 563, 562, 893), (893, 562, 561, 894), (894, 561, 560, 895), (448, 507, 584, 578), (578, 584, 585, 579), (579, 585, 586, 580), (580, 586, 587, 581), (581, 587, 588, 582), (582, 588, 589, 583), (507, 506, 590, 584), (584, 590, 591, 585), (585, 591, 592, 586), (586, 592, 593, 587), (587, 593, 594, 588), (588, 594, 595, 589), (506, 505, 596, 590), (590, 596, 597, 591), (591, 597, 598, 592), (592, 598, 599, 593), (593, 599, 600, 594), (594, 600, 601, 595), (505, 504, 602, 596), (596, 602, 603, 597), (597, 603, 604, 598), (598, 604, 605, 599), (599, 605, 606, 600), (600, 606, 607, 601), (504, 503, 608, 602), (602, 608, 609, 603), (603, 609, 610, 604), (604, 610, 611, 605), (605, 611, 612, 606), (606, 612, 613, 607), (503, 502, 614, 608), (608, 614, 615, 609), (609, 615, 616, 610), (610, 616, 617, 611), (611, 617, 618, 612), (612, 618, 619, 613), (502, 501, 620, 614), (614, 620, 621, 615), (615, 621, 622, 616), (616, 622, 623, 617), (617, 623, 624, 618), (618, 624, 625, 619), (501, 500, 626, 620), (620, 626, 627, 621), (621, 627, 628, 622), (622, 628, 629, 623), (623, 629, 630, 624), (624, 630, 631, 625), (500, 499, 632, 626), (626, 632, 633, 627), (627, 633, 634, 628), (628, 634, 635, 629), (629, 635, 636, 630), (630, 636, 637, 631), (499, 498, 638, 632), (632, 638, 639, 633), (633, 639, 640, 634), (634, 640, 641, 635), (635, 641, 642, 636), (636, 642, 643, 637), (498, 497, 644, 638), (638, 644, 645, 639), (639, 645, 646, 640), (640, 646, 647, 641), (641, 647, 648, 642), (642, 648, 649, 643), (497, 496, 650, 644), (644, 650, 651, 645), (645, 651, 652, 646), (646, 652, 653, 647), (647, 653, 654, 648), (648, 654, 655, 649), (496, 495, 656, 650), (650, 656, 657, 651), (651, 657, 658, 652), (652, 658, 659, 653), (653, 659, 660, 654), (654, 660, 661, 655), (495, 494, 662, 656), (656, 662, 663, 657), (657, 663, 664, 658), (658, 664, 665, 659), (659, 665, 666, 660), (660, 666, 667, 661), (494, 493, 668, 662), (662, 668, 669, 663), (663, 669, 670, 664), (664, 670, 671, 665), (665, 671, 672, 666), (666, 672, 673, 667), (493, 492, 674, 668), (668, 674, 675, 669), (669, 675, 676, 670), (670, 676, 677, 671), (671, 677, 678, 672), (672, 678, 679, 673), (492, 491, 680, 674), (674, 680, 681, 675), (675, 681, 682, 676), (676, 682, 683, 677), (677, 683, 684, 678), (678, 684, 685, 679), (491, 490, 686, 680), (680, 686, 687, 681), (681, 687, 688, 682), (682, 688, 689, 683), (683, 689, 690, 684), (684, 690, 691, 685), (490, 489, 692, 686), (686, 692, 693, 687), (687, 693, 694, 688), (688, 694, 695, 689), (689, 695, 696, 690), (690, 696, 697, 691), (489, 488, 698, 692), (692, 698, 699, 693), (693, 699, 700, 694), (694, 700, 701, 695), (695, 701, 702, 696), (696, 702, 703, 697), (488, 487, 704, 698), (698, 704, 705, 699), (699, 705, 706, 700), (700, 706, 707, 701), (701, 707, 708, 702), (702, 708, 709, 703), (487, 486, 710, 704), (704, 710, 711, 705), (705, 711, 712, 706), (706, 712, 713, 707), (707, 713, 714, 708), (708, 714, 715, 709), (486, 485, 716, 710), (710, 716, 717, 711), (711, 717, 718, 712), (712, 718, 719, 713), (713, 719, 720, 714), (714, 720, 721, 715), (485, 484, 722, 716), (716, 722, 723, 717), (717, 723, 724, 718), (718, 724, 725, 719), (719, 725, 726, 720), (720, 726, 727, 721), (484, 483, 728, 722), (722, 728, 729, 723), (723, 729, 730, 724), (724, 730, 731, 725), (725, 731, 732, 726), (726, 732, 733, 727), (483, 482, 734, 728), (728, 734, 735, 729), (729, 735, 736, 730), (730, 736, 737, 731), (731, 737, 738, 732), (732, 738, 739, 733), (455, 533, 740, 572), (572, 740, 741, 573), (573, 741, 742, 574), (574, 742, 743, 575), (575, 743, 744, 576), (576, 744, 745, 577), (533, 532, 746, 740), (740, 746, 747, 741), (741, 747, 748, 742), (742, 748, 749, 743), (743, 749, 750, 744), (744, 750, 751, 745), (532, 531, 752, 746), (746, 752, 753, 747), (747, 753, 754, 748), (748, 754, 755, 749), (749, 755, 756, 750), (750, 756, 757, 751), (531, 530, 758, 752), (752, 758, 759, 753), (753, 759, 760, 754), (754, 760, 761, 755), (755, 761, 762, 756), (756, 762, 763, 757), (530, 529, 764, 758), (758, 764, 765, 759), (759, 765, 766, 760), (760, 766, 767, 761), (761, 767, 768, 762), (762, 768, 769, 763), (529, 528, 770, 764), (764, 770, 771, 765), (765, 771, 772, 766), (766, 772, 773, 767), (767, 773, 774, 768), (768, 774, 775, 769), (528, 527, 776, 770), (770, 776, 777, 771), (771, 777, 778, 772), (772, 778, 779, 773), (773, 779, 780, 774), (774, 780, 781, 775), (527, 526, 782, 776), (776, 782, 783, 777), (777, 783, 784, 778), (778, 784, 785, 779), (779, 785, 786, 780), (780, 786, 787, 781), (526, 525, 788, 782), (782, 788, 789, 783), (783, 789, 790, 784), (784, 790, 791, 785), (785, 791, 792, 786), (786, 792, 793, 787), (525, 524, 794, 788), (788, 794, 795, 789), (789, 795, 796, 790), (790, 796, 797, 791), (791, 797, 798, 792), (792, 798, 799, 793), (524, 523, 800, 794), (794, 800, 801, 795), (795, 801, 802, 796), (796, 802, 803, 797), (797, 803, 804, 798), (798, 804, 805, 799), (523, 522, 806, 800), (800, 806, 807, 801), (801, 807, 808, 802), (802, 808, 809, 803), (803, 809, 810, 804), (804, 810, 811, 805), (522, 521, 812, 806), (806, 812, 813, 807), (807, 813, 814, 808), (808, 814, 815, 809), (809, 815, 816, 810), (810, 816, 817, 811), (521, 520, 818, 812), (812, 818, 819, 813), (813, 819, 820, 814), (814, 820, 821, 815), (815, 821, 822, 816), (816, 822, 823, 817), (520, 519, 824, 818), (818, 824, 825, 819), (819, 825, 826, 820), (820, 826, 827, 821), (821, 827, 828, 822), (822, 828, 829, 823), (519, 518, 830, 824), (824, 830, 831, 825), (825, 831, 832, 826), (826, 832, 833, 827), (827, 833, 834, 828), (828, 834, 835, 829), (518, 517, 836, 830), (830, 836, 837, 831), (831, 837, 838, 832), (832, 838, 839, 833), (833, 839, 840, 834), (834, 840, 841, 835), (517, 516, 842, 836), (836, 842, 843, 837), (837, 843, 844, 838), (838, 844, 845, 839), (839, 845, 846, 840), (840, 846, 847, 841), (516, 515, 848, 842), (842, 848, 849, 843), (843, 849, 850, 844), (844, 850, 851, 845), (845, 851, 852, 846), (846, 852, 853, 847), (515, 514, 854, 848), (848, 854, 855, 849), (849, 855, 856, 850), (850, 856, 857, 851), (851, 857, 858, 852), (852, 858, 859, 853), (514, 513, 860, 854), (854, 860, 861, 855), (855, 861, 862, 856), (856, 862, 863, 857), (857, 863, 864, 858), (858, 864, 865, 859), (513, 512, 866, 860), (860, 866, 867, 861), (861, 867, 868, 862), (862, 868, 869, 863), (863, 869, 870, 864), (864, 870, 871, 865), (512, 511, 872, 866), (866, 872, 873, 867), (867, 873, 874, 868), (868, 874, 875, 869), (869, 875, 876, 870), (870, 876, 877, 871), (511, 510, 878, 872), (872, 878, 879, 873), (873, 879, 880, 874), (874, 880, 881, 875), (875, 881, 882, 876), (876, 882, 883, 877), (510, 509, 884, 878), (878, 884, 885, 879), (879, 885, 886, 880), (880, 886, 887, 881), (881, 887, 888, 882), (882, 888, 889, 883), (509, 508, 890, 884), (884, 890, 891, 885), (885, 891, 892, 886), (886, 892, 893, 887), (887, 893, 894, 888), (888, 894, 895, 889), (482, 449, 571, 734), (734, 571, 570, 735), (735, 570, 569, 736), (736, 569, 568, 737), (737, 568, 567, 738), (738, 567, 566, 739)])
me_cube_001.use_remesh_preserve_volume = False
me_cube_001.use_remesh_preserve_attributes = False
me_cube_001.use_mirror_vertex_groups = False
me_cube_001.update()

# ---- objects
ob_cube_001 = bpy.data.objects.new('Cube.001', me_cube_001)

# ---- transforms, parenting, visibility, modifiers, constraints
ob_cube_001.location = (0.0, 0.0, 0.0)
ob_cube_001.rotation_euler = (0.0, 2.623e-06, 0.0)
ob_cube_001.scale = (0.4173, 0.4173, 0.4173)
ob_cube_001.lineart.crease_threshold = 0.0

# ---- collection membership
col_collection_1.objects.link(ob_cube_001)

# ---- scene / render settings (as saved in the file)
scene.frame_start = 1; scene.frame_end = 250; scene.frame_set(1)
scene.render.engine = 'BLENDER_EEVEE_NEXT'
scene.render.resolution_percentage = 50
scene.render.dither_intensity = 0.0
scene.cycles.use_denoising = False
scene.cycles.samples = 10
scene.cycles.sampling_pattern = 'TABULATED_SOBOL'
scene.cycles.light_sampling_threshold = 0.0
scene.cycles.use_adaptive_sampling = False
scene.cycles.use_light_tree = False
scene.cycles.blur_glossy = 0.0
scene.cycles.volume_bounces = 1
scene.cycles.pixel_filter_type = 'GAUSSIAN'
scene.cycles.sample_clamp_indirect = 0.0
scene.view_settings.view_transform = 'Standard'
bpy.context.view_layer.update()

# ---- added for rendering (the .blend has no active camera and no usable light): camera, sun
cam_auto = bpy.data.cameras.new('AutoCamera')
cam_auto.lens = 50.0
cam_auto.sensor_width = 36.0
cam_auto.clip_end = 1000.0
ob_auto_camera = bpy.data.objects.new('AutoCamera', cam_auto)
scene.collection.objects.link(ob_auto_camera)
ob_auto_camera.location = (6.58249, -8.62918, 8.44593)
ob_auto_camera.rotation_euler = (1.09748, -7.21219e-08, 0.694738)
scene.camera = ob_auto_camera
light_auto_sun = bpy.data.lights.new('AutoSun', 'SUN')
light_auto_sun.energy = 3.0
light_auto_sun.angle = 0.0523599
ob_auto_sun = bpy.data.objects.new('AutoSun', light_auto_sun)
scene.collection.objects.link(ob_auto_sun)
ob_auto_sun.rotation_euler = (0.872665, 0.174533, 0.523599)
bpy.context.view_layer.update()
